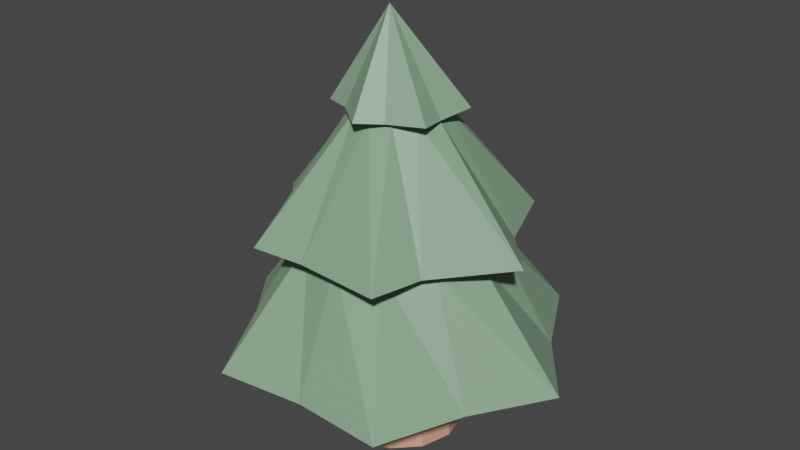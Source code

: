 # Source: Tree.blend  (saved by Blender 3.3.6; exported with 4.5.12 LTS)
import bpy
from mathutils import Matrix  # noqa: F401  (used for matrix-valued properties, if any)

bpy.ops.wm.read_factory_settings(use_empty=True)
scene = bpy.context.scene
scene.name = 'Scene'

# ---- collections
col_collection = bpy.data.collections.new('Collection'); scene.collection.children.link(col_collection)

# ---- materials (node trees are filled in below, after node groups)
mat_treetrunk = bpy.data.materials.new('TreeTrunk')
mat_treetrunk.use_transparent_shadow = False
mat_treecrown = bpy.data.materials.new('TreeCrown')
mat_treecrown.use_transparent_shadow = False

# ---- material node trees
mat_treetrunk.use_nodes = True; mat_treetrunk.node_tree.nodes.clear()
_N = mat_treetrunk.node_tree.nodes; _L = mat_treetrunk.node_tree.links
n0 = _N.new('ShaderNodeBsdfPrincipled'); n0.name = 'Principled BSDF'; n0.location = (10, 300)
n0.distribution = 'GGX'
n0.subsurface_method = 'RANDOM_WALK_SKIN'
n0.inputs[0].default_value = (0.7305, 0.3663, 0.2582, 1.0)
n0.inputs[3].default_value = 1.45
n0.inputs[27].default_value = (0.0, 0.0, 0.0, 1.0)
n0.inputs[28].default_value = 1.0
n1 = _N.new('ShaderNodeOutputMaterial'); n1.name = 'Material Output'; n1.location = (300, 300)
_L.new(n0.outputs[0], n1.inputs[0])
n1.is_active_output = True
mat_treecrown.use_nodes = True; mat_treecrown.node_tree.nodes.clear()
_N = mat_treecrown.node_tree.nodes; _L = mat_treecrown.node_tree.links
n0 = _N.new('ShaderNodeBsdfPrincipled'); n0.name = 'Principled BSDF'; n0.location = (10, 300)
n0.distribution = 'GGX'
n0.subsurface_method = 'RANDOM_WALK_SKIN'
n0.inputs[0].default_value = (0.2423, 0.3916, 0.2502, 1.0)
n0.inputs[3].default_value = 1.45
n0.inputs[27].default_value = (0.0, 0.0, 0.0, 1.0)
n0.inputs[28].default_value = 1.0
n1 = _N.new('ShaderNodeOutputMaterial'); n1.name = 'Material Output'; n1.location = (300, 300)
_L.new(n0.outputs[0], n1.inputs[0])
n1.is_active_output = True

# ---- world
world_world = bpy.data.worlds.new('World'); scene.world = world_world
world_world.use_nodes = True; world_world.node_tree.nodes.clear()
_N = world_world.node_tree.nodes; _L = world_world.node_tree.links
n0 = _N.new('ShaderNodeOutputWorld'); n0.name = 'World Output'; n0.location = (300, 300)
n1 = _N.new('ShaderNodeBackground'); n1.name = 'Background'; n1.location = (10, 300)
n1.inputs[0].default_value = (0.05088, 0.05088, 0.05088, 1.0)
_L.new(n1.outputs[0], n0.inputs[0])
n0.is_active_output = True
world_world.color = (0.05088, 0.05088, 0.05088)
world_world.use_sun_shadow = False
world_world.sun_shadow_jitter_overblur = 0.0

# ---- meshes
me_cylinder_003 = bpy.data.meshes.new('Cylinder.003')
me_cylinder_003.from_pydata([(8.692e-10, -6.557e-09, -0.15), (-0.01665, 1.002, 0.01226), (0.075, -5.678e-09, -0.1299), (0.1299, -3.278e-09, -0.075), (-0.1299, 3.278e-09, 0.075), (8.692e-10, 6.557e-09, 0.15), (0.075, 5.678e-09, 0.1299), (0.1299, 3.278e-09, 0.075), (0.15, 0.0, 0.0), (-0.15, 0.0, 0.0), (7.097e-10, 0.2236, -0.1387), (-0.01502, 0.2231, -0.3491), (6.72e-11, 0.4953, -0.2118), (0.009085, 0.5204, -0.2778), (1.563e-10, 0.7836, -0.09986), (0.0, 0.7879, -0.15), (0.06783, 0.7841, -0.09664), (0.04993, 0.7836, -0.08648), (0.165, 0.5047, -0.2858), (0.1059, 0.4953, -0.1835), (0.1964, 0.2231, -0.3766), (0.1299, 0.7879, -0.075), (0.08648, 0.7836, -0.04993), (0.2323, 0.5047, -0.1076), (0.1835, 0.4953, -0.1059), (0.2948, 0.2222, -0.1876), (0.1201, 0.2236, -0.06933), (0.1175, 0.7821, 0.01052), (0.09986, 0.7836, -3.309e-08), (0.33, 0.5047, -2.122e-08), (0.2118, 0.4953, -2.091e-08), (0.4244, 0.2213, -0.01826), (0.1387, 0.2236, -9.775e-09), (0.1299, 0.7879, 0.075), (0.08648, 0.7836, 0.04993), (0.1946, 0.5047, 0.1663), (0.1835, 0.4953, 0.1059), (0.3099, 0.2205, 0.1615), (0.1201, 0.2236, 0.06933), (0.04968, 0.7858, 0.1072), (0.04993, 0.7836, 0.08648), (0.165, 0.5047, 0.2858), (0.1059, 0.4953, 0.1835), (0.228, 0.2196, 0.3584), (0.0, 0.7879, 0.15), (1.563e-10, 0.7836, 0.09986), (-0.03764, 0.5047, 0.2738), (6.72e-11, 0.4953, 0.2118), (0.01502, 0.2197, 0.3491), (7.097e-10, 0.2236, 0.1387), (-0.06783, 0.7916, 0.09664), (-0.04993, 0.7836, 0.08648), (-0.165, 0.5047, 0.2858), (-0.1059, 0.4953, 0.1835), (-0.1964, 0.2197, 0.3766), (-0.06933, 0.2236, 0.1201), (-0.1299, 0.7879, 0.075), (-0.08648, 0.7836, 0.04993), (-0.2323, 0.5047, 0.1076), (-0.1835, 0.4953, 0.1059), (-0.2948, 0.2207, 0.1876), (-0.1201, 0.2236, 0.06933), (-0.1175, 0.7936, -0.01052), (-0.09986, 0.7836, -3.309e-08), (-0.33, 0.5047, -2.122e-08), (-0.2118, 0.4953, -2.091e-08), (-0.4244, 0.2216, 0.01826), (-0.1299, 0.7879, -0.075), (-0.08648, 0.7836, -0.04993), (-0.1946, 0.5047, -0.1663), (-0.1835, 0.4953, -0.1059), (-0.3099, 0.2224, -0.1615), (-0.04968, 0.7899, -0.1072), (-0.04993, 0.7836, -0.08648), (-0.165, 0.5047, -0.2858), (-0.1059, 0.4953, -0.1835), (-0.228, 0.2233, -0.3584), (-0.075, -5.678e-09, -0.1299), (0.06933, 0.2236, -0.1201), (0.06933, 0.2236, 0.1201), (-0.1387, 0.2236, -9.775e-09), (-0.1201, 0.2236, -0.06933), (-0.06933, 0.2236, -0.1201), (-0.1299, -3.278e-09, -0.075), (-0.075, 5.678e-09, 0.1299), (-0.165, 0.5047, -0.2858), (-0.04993, 0.7836, -0.08648), (1.563e-10, 0.7836, -0.09986), (0.009085, 0.5204, -0.2778)], [], [(15, 1, 16), (16, 1, 21), (21, 1, 27), (27, 1, 33), (33, 1, 39), (39, 1, 44), (44, 1, 50), (50, 1, 56), (56, 1, 62), (62, 1, 67), (67, 1, 72), (72, 1, 15), (0, 2, 3, 8, 7, 6, 5, 84, 4, 9, 83, 77), (77, 82, 10, 0), (82, 76, 11, 10), (76, 75, 12, 11), (75, 74, 13, 12), (85, 86, 87, 88), (73, 72, 15, 14), (83, 81, 82, 77), (81, 71, 76, 82), (71, 70, 75, 76), (70, 69, 74, 75), (69, 68, 73, 74), (68, 67, 72, 73), (9, 80, 81, 83), (80, 66, 71, 81), (66, 65, 70, 71), (65, 64, 69, 70), (64, 63, 68, 69), (63, 62, 67, 68), (4, 61, 80, 9), (61, 60, 66, 80), (60, 59, 65, 66), (59, 58, 64, 65), (58, 57, 63, 64), (57, 56, 62, 63), (84, 55, 61, 4), (55, 54, 60, 61), (54, 53, 59, 60), (53, 52, 58, 59), (52, 51, 57, 58), (51, 50, 56, 57), (5, 49, 55, 84), (49, 48, 54, 55), (48, 47, 53, 54), (47, 46, 52, 53), (46, 45, 51, 52), (45, 44, 50, 51), (6, 79, 49, 5), (79, 43, 48, 49), (43, 42, 47, 48), (42, 41, 46, 47), (41, 40, 45, 46), (40, 39, 44, 45), (7, 38, 79, 6), (38, 37, 43, 79), (37, 36, 42, 43), (36, 35, 41, 42), (35, 34, 40, 41), (34, 33, 39, 40), (8, 32, 38, 7), (32, 31, 37, 38), (31, 30, 36, 37), (30, 29, 35, 36), (29, 28, 34, 35), (28, 27, 33, 34), (3, 26, 32, 8), (26, 25, 31, 32), (25, 24, 30, 31), (24, 23, 29, 30), (23, 22, 28, 29), (22, 21, 27, 28), (2, 78, 26, 3), (78, 20, 25, 26), (20, 19, 24, 25), (19, 18, 23, 24), (18, 17, 22, 23), (17, 16, 21, 22), (0, 10, 78, 2), (10, 11, 20, 78), (11, 12, 19, 20), (12, 13, 18, 19), (13, 14, 17, 18), (14, 15, 16, 17)])
me_cylinder_003.polygons.foreach_set('material_index', [1, 1, 1, 1, 1, 1, 1, 1, 1, 1, 1, 1, 0, 0, 1, 1, 1, 1, 1, 0, 1, 1, 1, 1, 1, 0, 1, 1, 1, 1, 1, 0, 1, 1, 1, 1, 1, 0, 1, 1, 1, 1, 1, 0, 1, 1, 1, 1, 1, 0, 1, 1, 1, 1, 1, 0, 1, 1, 1, 1, 1, 0, 1, 1, 1, 1, 1, 0, 1, 1, 1, 1, 1, 0, 1, 1, 1, 1, 1, 0, 1, 1, 1, 1, 1])
_uv = me_cylinder_003.uv_layers.new(name='UVMap')
_uv.uv.foreach_set('vector', [1.0, 0.9286, 0.9167, 1.0, 0.9167, 0.9286, 0.9167, 0.9286, 0.8333, 1.0, 0.8333, 0.9286, 0.8333, 0.9286, 0.75, 1.0, 0.75, 0.9286, 0.75, 0.9286, 0.6667, 1.0, 0.6667, 0.9286, 0.6667, 0.9286, 0.5833, 1.0, 0.5833, 0.9286, 0.5833, 0.9286, 0.5, 1.0, 0.5, 0.9286, 0.5, 0.9286, 0.4167, 1.0, 0.4167, 0.9286, 0.4167, 0.9286, 0.3333, 1.0, 0.3333, 0.9286, 0.3333, 0.9286, 0.25, 1.0, 0.25, 0.9286, 0.25, 0.9286, 0.1667, 1.0, 0.1667, 0.9286, 0.1667, 0.9286, 0.08333, 1.0, 0.08333, 0.9286, 0.08333, 0.9286, 7.451e-08, 1.0, 7.451e-08, 0.9286, 0.75, 0.49, 0.87, 0.4578, 0.9578, 0.37, 0.99, 0.25, 0.9578, 0.13, 0.87, 0.04215, 0.75, 0.01, 0.63, 0.04215, 0.5422, 0.13, 0.51, 0.25, 0.5422, 0.37, 0.63, 0.4578, 0.08333, 0.5, 0.08333, 0.5714, 7.451e-08, 0.5714, 7.451e-08, 0.5, 0.08333, 0.5714, 0.08333, 0.6429, 7.451e-08, 0.6429, 7.451e-08, 0.5714, 0.08333, 0.6429, 0.08333, 0.7143, 7.451e-08, 0.7143, 7.451e-08, 0.6429, 0.08333, 0.7143, 0.08333, 0.7857, 7.451e-08, 0.7857, 7.451e-08, 0.7143, 0.08333, 0.7857, 0.08333, 0.8571, 7.451e-08, 0.8571, 7.451e-08, 0.7857, 0.08333, 0.8571, 0.08333, 0.9286, 7.451e-08, 0.9286, 7.451e-08, 0.8571, 0.1667, 0.5, 0.1667, 0.5714, 0.08333, 0.5714, 0.08333, 0.5, 0.1667, 0.5714, 0.1667, 0.6429, 0.08333, 0.6429, 0.08333, 0.5714, 0.1667, 0.6429, 0.1667, 0.7143, 0.08333, 0.7143, 0.08333, 0.6429, 0.1667, 0.7143, 0.1667, 0.7857, 0.08333, 0.7857, 0.08333, 0.7143, 0.1667, 0.7857, 0.1667, 0.8571, 0.08333, 0.8571, 0.08333, 0.7857, 0.1667, 0.8571, 0.1667, 0.9286, 0.08333, 0.9286, 0.08333, 0.8571, 0.25, 0.5, 0.25, 0.5714, 0.1667, 0.5714, 0.1667, 0.5, 0.25, 0.5714, 0.25, 0.6429, 0.1667, 0.6429, 0.1667, 0.5714, 0.25, 0.6429, 0.25, 0.7143, 0.1667, 0.7143, 0.1667, 0.6429, 0.25, 0.7143, 0.25, 0.7857, 0.1667, 0.7857, 0.1667, 0.7143, 0.25, 0.7857, 0.25, 0.8571, 0.1667, 0.8571, 0.1667, 0.7857, 0.25, 0.8571, 0.25, 0.9286, 0.1667, 0.9286, 0.1667, 0.8571, 0.3333, 0.5, 0.3333, 0.5714, 0.25, 0.5714, 0.25, 0.5, 0.3333, 0.5714, 0.3333, 0.6429, 0.25, 0.6429, 0.25, 0.5714, 0.3333, 0.6429, 0.3333, 0.7143, 0.25, 0.7143, 0.25, 0.6429, 0.3333, 0.7143, 0.3333, 0.7857, 0.25, 0.7857, 0.25, 0.7143, 0.3333, 0.7857, 0.3333, 0.8571, 0.25, 0.8571, 0.25, 0.7857, 0.3333, 0.8571, 0.3333, 0.9286, 0.25, 0.9286, 0.25, 0.8571, 0.4167, 0.5, 0.4167, 0.5714, 0.3333, 0.5714, 0.3333, 0.5, 0.4167, 0.5714, 0.4167, 0.6429, 0.3333, 0.6429, 0.3333, 0.5714, 0.4167, 0.6429, 0.4167, 0.7143, 0.3333, 0.7143, 0.3333, 0.6429, 0.4167, 0.7143, 0.4167, 0.7857, 0.3333, 0.7857, 0.3333, 0.7143, 0.4167, 0.7857, 0.4167, 0.8571, 0.3333, 0.8571, 0.3333, 0.7857, 0.4167, 0.8571, 0.4167, 0.9286, 0.3333, 0.9286, 0.3333, 0.8571, 0.5, 0.5, 0.5, 0.5714, 0.4167, 0.5714, 0.4167, 0.5, 0.5, 0.5714, 0.5, 0.6429, 0.4167, 0.6429, 0.4167, 0.5714, 0.5, 0.6429, 0.5, 0.7143, 0.4167, 0.7143, 0.4167, 0.6429, 0.5, 0.7143, 0.5, 0.7857, 0.4167, 0.7857, 0.4167, 0.7143, 0.5, 0.7857, 0.5, 0.8571, 0.4167, 0.8571, 0.4167, 0.7857, 0.5, 0.8571, 0.5, 0.9286, 0.4167, 0.9286, 0.4167, 0.8571, 0.5833, 0.5, 0.5833, 0.5714, 0.5, 0.5714, 0.5, 0.5, 0.5833, 0.5714, 0.5833, 0.6429, 0.5, 0.6429, 0.5, 0.5714, 0.5833, 0.6429, 0.5833, 0.7143, 0.5, 0.7143, 0.5, 0.6429, 0.5833, 0.7143, 0.5833, 0.7857, 0.5, 0.7857, 0.5, 0.7143, 0.5833, 0.7857, 0.5833, 0.8571, 0.5, 0.8571, 0.5, 0.7857, 0.5833, 0.8571, 0.5833, 0.9286, 0.5, 0.9286, 0.5, 0.8571, 0.6667, 0.5, 0.6667, 0.5714, 0.5833, 0.5714, 0.5833, 0.5, 0.6667, 0.5714, 0.6667, 0.6429, 0.5833, 0.6429, 0.5833, 0.5714, 0.6667, 0.6429, 0.6667, 0.7143, 0.5833, 0.7143, 0.5833, 0.6429, 0.6667, 0.7143, 0.6667, 0.7857, 0.5833, 0.7857, 0.5833, 0.7143, 0.6667, 0.7857, 0.6667, 0.8571, 0.5833, 0.8571, 0.5833, 0.7857, 0.6667, 0.8571, 0.6667, 0.9286, 0.5833, 0.9286, 0.5833, 0.8571, 0.75, 0.5, 0.75, 0.5714, 0.6667, 0.5714, 0.6667, 0.5, 0.75, 0.5714, 0.75, 0.6429, 0.6667, 0.6429, 0.6667, 0.5714, 0.75, 0.6429, 0.75, 0.7143, 0.6667, 0.7143, 0.6667, 0.6429, 0.75, 0.7143, 0.75, 0.7857, 0.6667, 0.7857, 0.6667, 0.7143, 0.75, 0.7857, 0.75, 0.8571, 0.6667, 0.8571, 0.6667, 0.7857, 0.75, 0.8571, 0.75, 0.9286, 0.6667, 0.9286, 0.6667, 0.8571, 0.8333, 0.5, 0.8333, 0.5714, 0.75, 0.5714, 0.75, 0.5, 0.8333, 0.5714, 0.8333, 0.6429, 0.75, 0.6429, 0.75, 0.5714, 0.8333, 0.6429, 0.8333, 0.7143, 0.75, 0.7143, 0.75, 0.6429, 0.8333, 0.7143, 0.8333, 0.7857, 0.75, 0.7857, 0.75, 0.7143, 0.8333, 0.7857, 0.8333, 0.8571, 0.75, 0.8571, 0.75, 0.7857, 0.8333, 0.8571, 0.8333, 0.9286, 0.75, 0.9286, 0.75, 0.8571, 0.9167, 0.5, 0.9167, 0.5714, 0.8333, 0.5714, 0.8333, 0.5, 0.9167, 0.5714, 0.9167, 0.6429, 0.8333, 0.6429, 0.8333, 0.5714, 0.9167, 0.6429, 0.9167, 0.7143, 0.8333, 0.7143, 0.8333, 0.6429, 0.9167, 0.7143, 0.9167, 0.7857, 0.8333, 0.7857, 0.8333, 0.7143, 0.9167, 0.7857, 0.9167, 0.8571, 0.8333, 0.8571, 0.8333, 0.7857, 0.9167, 0.8571, 0.9167, 0.9286, 0.8333, 0.9286, 0.8333, 0.8571, 1.0, 0.5, 1.0, 0.5714, 0.9167, 0.5714, 0.9167, 0.5, 1.0, 0.5714, 1.0, 0.6429, 0.9167, 0.6429, 0.9167, 0.5714, 1.0, 0.6429, 1.0, 0.7143, 0.9167, 0.7143, 0.9167, 0.6429, 1.0, 0.7143, 1.0, 0.7857, 0.9167, 0.7857, 0.9167, 0.7143, 1.0, 0.7857, 1.0, 0.8571, 0.9167, 0.8571, 0.9167, 0.7857, 1.0, 0.8571, 1.0, 0.9286, 0.9167, 0.9286, 0.9167, 0.8571])
me_cylinder_003.materials.append(mat_treetrunk)
me_cylinder_003.materials.append(mat_treecrown)
me_cylinder_003.update()

# ---- objects
ob_cylinder = bpy.data.objects.new('Cylinder', me_cylinder_003)

# ---- transforms, parenting, visibility, modifiers, constraints
ob_cylinder.location = (0.0, 0.0, 0.0)
ob_cylinder.rotation_euler = (1.571, -0.0, 0.0)

# ---- collection membership
col_collection.objects.link(ob_cylinder)

# ---- scene / render settings (as saved in the file)
scene.frame_start = 1; scene.frame_end = 250; scene.frame_set(229)
scene.render.engine = 'BLENDER_EEVEE_NEXT'
scene.cycles.sampling_pattern = 'TABULATED_SOBOL'
scene.cycles.use_light_tree = False
scene.view_settings.view_transform = 'Filmic'
bpy.context.view_layer.update()

# ---- added for rendering (the .blend has no active camera and no usable light): camera, sun
cam_auto = bpy.data.cameras.new('AutoCamera')
cam_auto.lens = 50.0
cam_auto.sensor_width = 36.0
cam_auto.clip_end = 1000.0
ob_auto_camera = bpy.data.objects.new('AutoCamera', cam_auto)
scene.collection.objects.link(ob_auto_camera)
ob_auto_camera.location = (1.40068, -1.68081, 1.62155)
ob_auto_camera.rotation_euler = (1.09748, -7.21219e-08, 0.694738)
scene.camera = ob_auto_camera
light_auto_sun = bpy.data.lights.new('AutoSun', 'SUN')
light_auto_sun.energy = 3.0
light_auto_sun.angle = 0.0523599
ob_auto_sun = bpy.data.objects.new('AutoSun', light_auto_sun)
scene.collection.objects.link(ob_auto_sun)
ob_auto_sun.rotation_euler = (0.872665, 0.174533, 0.523599)
bpy.context.view_layer.update()
